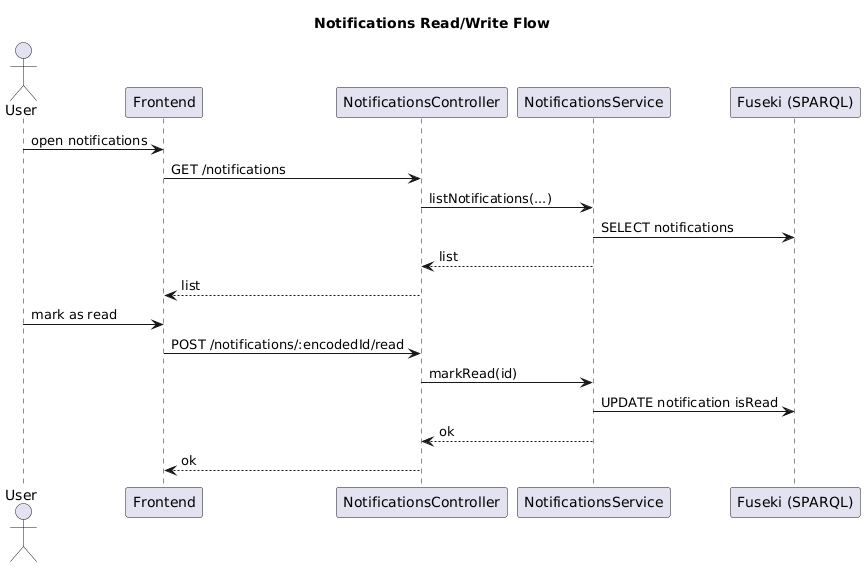

The diagram above was rendered by PlantUML. Its source (embedded in the PNG):
@startuml
title Notifications Read/Write Flow

actor User
participant Frontend
participant NotificationsController
participant NotificationsService
participant "Fuseki (SPARQL)" as Fuseki

User -> Frontend : open notifications
Frontend -> NotificationsController : GET /notifications
NotificationsController -> NotificationsService : listNotifications(...)
NotificationsService -> Fuseki : SELECT notifications
NotificationsService --> NotificationsController : list
NotificationsController --> Frontend : list

User -> Frontend : mark as read
Frontend -> NotificationsController : POST /notifications/:encodedId/read
NotificationsController -> NotificationsService : markRead(id)
NotificationsService -> Fuseki : UPDATE notification isRead
NotificationsService --> NotificationsController : ok
NotificationsController --> Frontend : ok
@enduml